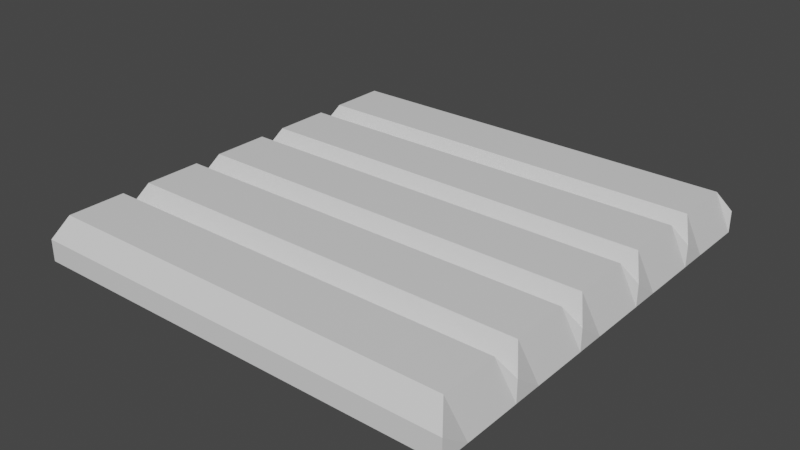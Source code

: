 # Source: field.blend  (saved by Blender 2.83.19; exported with 4.5.12 LTS)
import bpy
from mathutils import Matrix  # noqa: F401  (used for matrix-valued properties, if any)

bpy.ops.wm.read_factory_settings(use_empty=True)
scene = bpy.context.scene
scene.name = 'Scene'

# ---- collections
col_collection = bpy.data.collections.new('Collection'); scene.collection.children.link(col_collection)

# ---- materials (node trees are filled in below, after node groups)
mat_material = bpy.data.materials.new('Material')
mat_material.alpha_threshold = 0.0
mat_material.use_transparent_shadow = False
mat_material.line_color = (0.0, 0.0, 0.0, 1.0)

# ---- material node trees
mat_material.use_nodes = True; mat_material.node_tree.nodes.clear()
_N = mat_material.node_tree.nodes; _L = mat_material.node_tree.links
n0 = _N.new('ShaderNodeOutputMaterial'); n0.name = 'Material Output'; n0.location = (300, 300)
n1 = _N.new('ShaderNodeBsdfPrincipled'); n1.name = 'Principled BSDF'; n1.location = (10, 300)
n1.distribution = 'GGX'
n1.subsurface_method = 'BURLEY'
n1.inputs[2].default_value = 0.4
n1.inputs[3].default_value = 1.45
n1.inputs[27].default_value = (0.0, 0.0, 0.0, 1.0)
n1.inputs[28].default_value = 1.0
_L.new(n1.outputs[0], n0.inputs[0])
n0.is_active_output = True

# ---- world
world_world = bpy.data.worlds.new('World'); scene.world = world_world
world_world.use_nodes = True; world_world.node_tree.nodes.clear()
_N = world_world.node_tree.nodes; _L = world_world.node_tree.links
n0 = _N.new('ShaderNodeOutputWorld'); n0.name = 'World Output'; n0.location = (300, 300)
n1 = _N.new('ShaderNodeBackground'); n1.name = 'Background'; n1.location = (10, 300)
n1.inputs[0].default_value = (0.05088, 0.05088, 0.05088, 1.0)
_L.new(n1.outputs[0], n0.inputs[0])
n0.is_active_output = True
world_world.color = (0.05088, 0.05088, 0.05088)
world_world.use_sun_shadow = False
world_world.sun_shadow_jitter_overblur = 0.0

# ---- meshes
me_cube = bpy.data.meshes.new('Cube')
me_cube.from_pydata([(1.0, 1.0, 2.235e-08), (1.0, 1.0, -0.1), (1.0, -1.0, 2.235e-08), (1.0, -1.0, -0.1), (-1.0, 1.0, 2.235e-08), (-1.0, 1.0, -0.1), (-1.0, -1.0, 2.235e-08), (-1.0, -1.0, -0.1), (-1.0, 0.8667, -0.1), (-1.0, 0.7333, -0.1), (-1.0, 0.6, -0.1), (-1.0, 0.4667, -0.1), (-1.0, 0.3333, -0.1), (-1.0, 0.2, -0.1), (-1.0, 0.06667, -0.1), (-1.0, -0.06667, -0.1), (-1.0, -0.2, -0.1), (-1.0, -0.3333, -0.1), (-1.0, -0.4667, -0.1), (-1.0, -0.6, -0.1), (-1.0, -0.7333, -0.1), (-1.0, -0.8667, -0.1), (0.95, 0.9333, 0.1), (0.95, 0.6667, 0.1), (1.0, 0.6, 2.235e-08), (0.95, 0.5333, 0.1), (0.95, 0.2667, 0.1), (1.0, 0.2, 2.235e-08), (0.95, 0.1333, 0.1), (0.95, -0.1333, 0.1), (1.0, -0.2, 2.235e-08), (0.95, -0.2667, 0.1), (0.95, -0.5333, 0.1), (1.0, -0.6, 2.235e-08), (0.95, -0.6667, 0.1), (0.95, -0.9333, 0.1), (-0.95, -0.9333, 0.1), (-0.95, -0.6667, 0.1), (-1.0, -0.6, 2.235e-08), (-0.95, -0.5333, 0.1), (-0.95, -0.2667, 0.1), (-1.0, -0.2, 2.235e-08), (-0.95, -0.1333, 0.1), (-0.95, 0.1333, 0.1), (-1.0, 0.2, 2.235e-08), (-0.95, 0.2667, 0.1), (-0.95, 0.5333, 0.1), (-1.0, 0.6, 2.235e-08), (-0.95, 0.6667, 0.1), (-0.95, 0.9333, 0.1), (1.0, -0.8667, -0.1), (1.0, -0.7333, -0.1), (1.0, -0.6, -0.1), (1.0, -0.4667, -0.1), (1.0, -0.3333, -0.1), (1.0, -0.2, -0.1), (1.0, -0.06667, -0.1), (1.0, 0.06667, -0.1), (1.0, 0.2, -0.1), (1.0, 0.3333, -0.1), (1.0, 0.4667, -0.1), (1.0, 0.6, -0.1), (1.0, 0.7333, -0.1), (1.0, 0.8667, -0.1)], [], [(35, 36, 6, 2), (3, 2, 6, 7), (8, 49, 4, 5), (21, 50, 3, 7), (50, 35, 2, 3), (5, 4, 0, 1), (1, 0, 22, 63), (63, 22, 23, 62), (62, 23, 24, 61), (61, 24, 25, 60), (60, 25, 26, 59), (59, 26, 27, 58), (58, 27, 28, 57), (57, 28, 29, 56), (56, 29, 30, 55), (55, 30, 31, 54), (54, 31, 32, 53), (53, 32, 33, 52), (52, 33, 34, 51), (51, 34, 35, 50), (5, 1, 63, 8), (8, 63, 62, 9), (9, 62, 61, 10), (10, 61, 60, 11), (11, 60, 59, 12), (12, 59, 58, 13), (13, 58, 57, 14), (14, 57, 56, 15), (15, 56, 55, 16), (16, 55, 54, 17), (17, 54, 53, 18), (18, 53, 52, 19), (19, 52, 51, 20), (20, 51, 50, 21), (7, 6, 36, 21), (21, 36, 37, 20), (20, 37, 38, 19), (19, 38, 39, 18), (18, 39, 40, 17), (17, 40, 41, 16), (16, 41, 42, 15), (15, 42, 43, 14), (14, 43, 44, 13), (13, 44, 45, 12), (12, 45, 46, 11), (11, 46, 47, 10), (10, 47, 48, 9), (9, 48, 49, 8), (0, 4, 49, 22), (22, 49, 48, 23), (23, 48, 47, 24), (24, 47, 46, 25), (25, 46, 45, 26), (26, 45, 44, 27), (27, 44, 43, 28), (28, 43, 42, 29), (29, 42, 41, 30), (30, 41, 40, 31), (31, 40, 39, 32), (32, 39, 38, 33), (33, 38, 37, 34), (34, 37, 36, 35)])
_uv = me_cube.uv_layers.new(name='UVMap')
_uv.uv.foreach_set('vector', [0.625, 0.7333, 0.875, 0.7333, 0.875, 0.75, 0.625, 0.75, 0.375, 0.75, 0.625, 0.75, 0.625, 1.0, 0.375, 1.0, 0.375, 0.2333, 0.625, 0.2333, 0.625, 0.25, 0.375, 0.25, 0.125, 0.7333, 0.375, 0.7333, 0.375, 0.75, 0.125, 0.75, 0.375, 0.7333, 0.625, 0.7333, 0.625, 0.75, 0.375, 0.75, 0.375, 0.25, 0.625, 0.25, 0.625, 0.5, 0.375, 0.5, 0.375, 0.5, 0.625, 0.5, 0.625, 0.5167, 0.375, 0.5167, 0.375, 0.5167, 0.625, 0.5167, 0.625, 0.5333, 0.375, 0.5333, 0.375, 0.5333, 0.625, 0.5333, 0.625, 0.55, 0.375, 0.55, 0.375, 0.55, 0.625, 0.55, 0.625, 0.5667, 0.375, 0.5667, 0.375, 0.5667, 0.625, 0.5667, 0.625, 0.5833, 0.375, 0.5833, 0.375, 0.5833, 0.625, 0.5833, 0.625, 0.6, 0.375, 0.6, 0.375, 0.6, 0.625, 0.6, 0.625, 0.6167, 0.375, 0.6167, 0.375, 0.6167, 0.625, 0.6167, 0.625, 0.6333, 0.375, 0.6333, 0.375, 0.6333, 0.625, 0.6333, 0.625, 0.65, 0.375, 0.65, 0.375, 0.65, 0.625, 0.65, 0.625, 0.6667, 0.375, 0.6667, 0.375, 0.6667, 0.625, 0.6667, 0.625, 0.6833, 0.375, 0.6833, 0.375, 0.6833, 0.625, 0.6833, 0.625, 0.7, 0.375, 0.7, 0.375, 0.7, 0.625, 0.7, 0.625, 0.7167, 0.375, 0.7167, 0.375, 0.7167, 0.625, 0.7167, 0.625, 0.7333, 0.375, 0.7333, 0.125, 0.5, 0.375, 0.5, 0.375, 0.5167, 0.125, 0.5167, 0.125, 0.5167, 0.375, 0.5167, 0.375, 0.5333, 0.125, 0.5333, 0.125, 0.5333, 0.375, 0.5333, 0.375, 0.55, 0.125, 0.55, 0.125, 0.55, 0.375, 0.55, 0.375, 0.5667, 0.125, 0.5667, 0.125, 0.5667, 0.375, 0.5667, 0.375, 0.5833, 0.125, 0.5833, 0.125, 0.5833, 0.375, 0.5833, 0.375, 0.6, 0.125, 0.6, 0.125, 0.6, 0.375, 0.6, 0.375, 0.6167, 0.125, 0.6167, 0.125, 0.6167, 0.375, 0.6167, 0.375, 0.6333, 0.125, 0.6333, 0.125, 0.6333, 0.375, 0.6333, 0.375, 0.65, 0.125, 0.65, 0.125, 0.65, 0.375, 0.65, 0.375, 0.6667, 0.125, 0.6667, 0.125, 0.6667, 0.375, 0.6667, 0.375, 0.6833, 0.125, 0.6833, 0.125, 0.6833, 0.375, 0.6833, 0.375, 0.7, 0.125, 0.7, 0.125, 0.7, 0.375, 0.7, 0.375, 0.7167, 0.125, 0.7167, 0.125, 0.7167, 0.375, 0.7167, 0.375, 0.7333, 0.125, 0.7333, 0.375, 0.0, 0.625, 0.0, 0.625, 0.01667, 0.375, 0.01667, 0.375, 0.01667, 0.625, 0.01667, 0.625, 0.03333, 0.375, 0.03333, 0.375, 0.03333, 0.625, 0.03333, 0.625, 0.05, 0.375, 0.05, 0.375, 0.05, 0.625, 0.05, 0.625, 0.06667, 0.375, 0.06667, 0.375, 0.06667, 0.625, 0.06667, 0.625, 0.08333, 0.375, 0.08333, 0.375, 0.08333, 0.625, 0.08333, 0.625, 0.1, 0.375, 0.1, 0.375, 0.1, 0.625, 0.1, 0.625, 0.1167, 0.375, 0.1167, 0.375, 0.1167, 0.625, 0.1167, 0.625, 0.1333, 0.375, 0.1333, 0.375, 0.1333, 0.625, 0.1333, 0.625, 0.15, 0.375, 0.15, 0.375, 0.15, 0.625, 0.15, 0.625, 0.1667, 0.375, 0.1667, 0.375, 0.1667, 0.625, 0.1667, 0.625, 0.1833, 0.375, 0.1833, 0.375, 0.1833, 0.625, 0.1833, 0.625, 0.2, 0.375, 0.2, 0.375, 0.2, 0.625, 0.2, 0.625, 0.2167, 0.375, 0.2167, 0.375, 0.2167, 0.625, 0.2167, 0.625, 0.2333, 0.375, 0.2333, 0.625, 0.5, 0.875, 0.5, 0.875, 0.5167, 0.625, 0.5167, 0.625, 0.5167, 0.875, 0.5167, 0.875, 0.5333, 0.625, 0.5333, 0.625, 0.5333, 0.875, 0.5333, 0.875, 0.55, 0.625, 0.55, 0.625, 0.55, 0.875, 0.55, 0.875, 0.5667, 0.625, 0.5667, 0.625, 0.5667, 0.875, 0.5667, 0.875, 0.5833, 0.625, 0.5833, 0.625, 0.5833, 0.875, 0.5833, 0.875, 0.6, 0.625, 0.6, 0.625, 0.6, 0.875, 0.6, 0.875, 0.6167, 0.625, 0.6167, 0.625, 0.6167, 0.875, 0.6167, 0.875, 0.6333, 0.625, 0.6333, 0.625, 0.6333, 0.875, 0.6333, 0.875, 0.65, 0.625, 0.65, 0.625, 0.65, 0.875, 0.65, 0.875, 0.6667, 0.625, 0.6667, 0.625, 0.6667, 0.875, 0.6667, 0.875, 0.6833, 0.625, 0.6833, 0.625, 0.6833, 0.875, 0.6833, 0.875, 0.7, 0.625, 0.7, 0.625, 0.7, 0.875, 0.7, 0.875, 0.7167, 0.625, 0.7167, 0.625, 0.7167, 0.875, 0.7167, 0.875, 0.7333, 0.625, 0.7333])
me_cube.materials.append(mat_material)
me_cube.use_remesh_preserve_volume = False
me_cube.use_remesh_preserve_attributes = False
me_cube.use_mirror_vertex_groups = False
me_cube.update()

# ---- objects
ob_cube = bpy.data.objects.new('Cube', me_cube)

# ---- transforms, parenting, visibility, modifiers, constraints
ob_cube.location = (0.0, 0.0, 0.0)
ob_cube.lock_rotations_4d = False
ob_cube.empty_display_type = 'ARROWS'
ob_cube.lineart.crease_threshold = 0.0

# ---- collection membership
col_collection.objects.link(ob_cube)

# ---- scene / render settings (as saved in the file)
scene.frame_start = 1; scene.frame_end = 250; scene.frame_set(1)
scene.render.engine = 'BLENDER_EEVEE_NEXT'
scene.cycles.use_denoising = False
scene.cycles.samples = 128
scene.cycles.sampling_pattern = 'TABULATED_SOBOL'
scene.cycles.use_adaptive_sampling = False
scene.cycles.use_light_tree = False
scene.view_settings.view_transform = 'Filmic'
bpy.context.view_layer.update()

# ---- added for rendering (the .blend has no active camera and no usable light): camera, sun
cam_auto = bpy.data.cameras.new('AutoCamera')
cam_auto.lens = 50.0
cam_auto.sensor_width = 36.0
cam_auto.clip_end = 1000.0
ob_auto_camera = bpy.data.objects.new('AutoCamera', cam_auto)
scene.collection.objects.link(ob_auto_camera)
ob_auto_camera.location = (2.62346, -3.14816, 2.09877)
ob_auto_camera.rotation_euler = (1.09748, -7.21219e-08, 0.694738)
scene.camera = ob_auto_camera
light_auto_sun = bpy.data.lights.new('AutoSun', 'SUN')
light_auto_sun.energy = 3.0
light_auto_sun.angle = 0.0523599
ob_auto_sun = bpy.data.objects.new('AutoSun', light_auto_sun)
scene.collection.objects.link(ob_auto_sun)
ob_auto_sun.rotation_euler = (0.872665, 0.174533, 0.523599)
bpy.context.view_layer.update()
